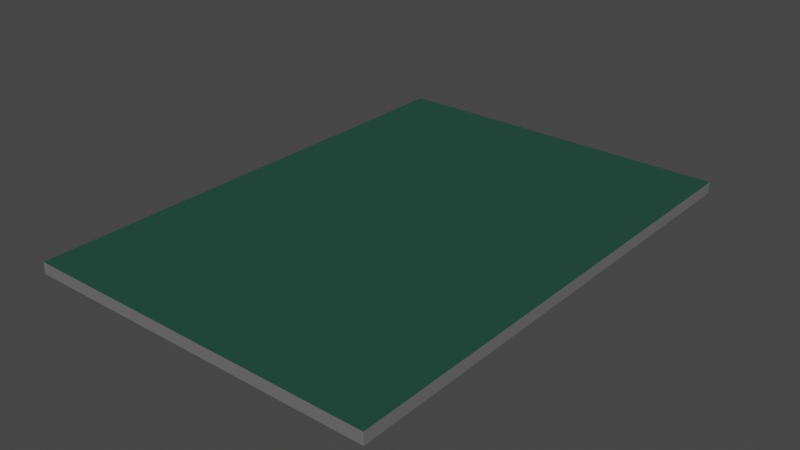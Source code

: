 # Source: Magazine3.blend  (saved by Blender 2.93.21; exported with 4.5.12 LTS)
import bpy
from mathutils import Matrix  # noqa: F401  (used for matrix-valued properties, if any)

bpy.ops.wm.read_factory_settings(use_empty=True)
scene = bpy.context.scene
scene.name = 'Scene'

# ---- collections
col_collection = bpy.data.collections.new('Collection'); scene.collection.children.link(col_collection)

# ---- materials (node trees are filled in below, after node groups)
mat_covermagazine3 = bpy.data.materials.new('CoverMagazine3')
mat_covermagazine3.use_transparent_shadow = False
mat_papermagazine3 = bpy.data.materials.new('PaperMagazine3')
mat_papermagazine3.use_transparent_shadow = False

# ---- material node trees
mat_covermagazine3.use_nodes = True; mat_covermagazine3.node_tree.nodes.clear()
_N = mat_covermagazine3.node_tree.nodes; _L = mat_covermagazine3.node_tree.links
n0 = _N.new('ShaderNodeBsdfPrincipled'); n0.name = 'Principled BSDF'; n0.location = (10, 300)
n0.distribution = 'GGX'
n0.subsurface_method = 'BURLEY'
n0.inputs[0].default_value = (0.01467, 0.07317, 0.04907, 1.0)
n0.inputs[3].default_value = 1.45
n0.inputs[27].default_value = (0.0, 0.0, 0.0, 1.0)
n0.inputs[28].default_value = 1.0
n1 = _N.new('ShaderNodeOutputMaterial'); n1.name = 'Material Output'; n1.location = (300, 300)
_L.new(n0.outputs[0], n1.inputs[0])
n1.is_active_output = True
mat_papermagazine3.use_nodes = True; mat_papermagazine3.node_tree.nodes.clear()
_N = mat_papermagazine3.node_tree.nodes; _L = mat_papermagazine3.node_tree.links
n0 = _N.new('ShaderNodeBsdfPrincipled'); n0.name = 'Principled BSDF'; n0.location = (10, 300)
n0.distribution = 'GGX'
n0.subsurface_method = 'BURLEY'
n0.inputs[0].default_value = (0.1574, 0.1574, 0.1574, 1.0)
n0.inputs[3].default_value = 1.45
n0.inputs[27].default_value = (0.0, 0.0, 0.0, 1.0)
n0.inputs[28].default_value = 1.0
n1 = _N.new('ShaderNodeOutputMaterial'); n1.name = 'Material Output'; n1.location = (300, 300)
_L.new(n0.outputs[0], n1.inputs[0])
n1.is_active_output = True

# ---- world
world_world = bpy.data.worlds.new('World'); scene.world = world_world
world_world.use_nodes = True; world_world.node_tree.nodes.clear()
_N = world_world.node_tree.nodes; _L = world_world.node_tree.links
n0 = _N.new('ShaderNodeOutputWorld'); n0.name = 'World Output'; n0.location = (300, 300)
n1 = _N.new('ShaderNodeBackground'); n1.name = 'Background'; n1.location = (10, 300)
n1.inputs[0].default_value = (0.05088, 0.05088, 0.05088, 1.0)
_L.new(n1.outputs[0], n0.inputs[0])
n0.is_active_output = True
world_world.color = (0.05088, 0.05088, 0.05088)
world_world.use_sun_shadow = False
world_world.sun_shadow_jitter_overblur = 0.0

# ---- meshes
me_cube_005 = bpy.data.meshes.new('Cube.005')
me_cube_005.from_pydata([(-0.1824, -0.2571, -0.005932), (-0.1824, -0.2571, 0.005932), (-0.1824, 0.2571, -0.005932), (-0.1824, 0.2571, 0.005932), (0.1824, -0.2571, -0.005932), (0.1824, -0.2571, 0.005932), (0.1824, 0.2571, -0.005932), (0.1824, 0.2571, 0.005932)], [], [(0, 1, 3, 2), (2, 3, 7, 6), (6, 7, 5, 4), (4, 5, 1, 0), (2, 6, 4, 0), (7, 3, 1, 5)])
me_cube_005.polygons.foreach_set('material_index', [0, 1, 1, 1, 0, 0])
_uv = me_cube_005.uv_layers.new(name='UVMap')
_uv.uv.foreach_set('vector', [0.375, 0.0, 0.625, 0.0, 0.625, 0.25, 0.375, 0.25, 0.375, 0.25, 0.625, 0.25, 0.625, 0.5, 0.375, 0.5, 0.375, 0.5, 0.625, 0.5, 0.625, 0.75, 0.375, 0.75, 0.375, 0.75, 0.625, 0.75, 0.625, 1.0, 0.375, 1.0, 0.125, 0.5, 0.375, 0.5, 0.375, 0.75, 0.125, 0.75, 0.625, 0.5, 0.875, 0.5, 0.875, 0.75, 0.625, 0.75])
me_cube_005.materials.append(mat_covermagazine3)
me_cube_005.materials.append(mat_papermagazine3)
me_cube_005.use_remesh_fix_poles = True
me_cube_005.use_remesh_preserve_attributes = False
me_cube_005.update()

# ---- objects
ob_magazine3 = bpy.data.objects.new('Magazine3', me_cube_005)

# ---- transforms, parenting, visibility, modifiers, constraints
ob_magazine3.location = (0.0, 0.0, 0.0)

# ---- collection membership
col_collection.objects.link(ob_magazine3)

# ---- scene / render settings (as saved in the file)
scene.frame_start = 1; scene.frame_end = 250; scene.frame_set(1)
scene.render.engine = 'BLENDER_EEVEE_NEXT'
scene.cycles.use_denoising = False
scene.cycles.samples = 128
scene.cycles.sampling_pattern = 'TABULATED_SOBOL'
scene.cycles.use_adaptive_sampling = False
scene.cycles.use_light_tree = False
scene.view_settings.view_transform = 'Filmic'
bpy.context.view_layer.update()

# ---- added for rendering (the .blend has no active camera and no usable light): camera, sun
cam_auto = bpy.data.cameras.new('AutoCamera')
cam_auto.lens = 50.0
cam_auto.sensor_width = 36.0
cam_auto.clip_end = 1000.0
ob_auto_camera = bpy.data.objects.new('AutoCamera', cam_auto)
scene.collection.objects.link(ob_auto_camera)
ob_auto_camera.location = (0.583323, -0.699987, 0.466658)
ob_auto_camera.rotation_euler = (1.09748, -7.21219e-08, 0.694738)
scene.camera = ob_auto_camera
light_auto_sun = bpy.data.lights.new('AutoSun', 'SUN')
light_auto_sun.energy = 3.0
light_auto_sun.angle = 0.0523599
ob_auto_sun = bpy.data.objects.new('AutoSun', light_auto_sun)
scene.collection.objects.link(ob_auto_sun)
ob_auto_sun.rotation_euler = (0.872665, 0.174533, 0.523599)
bpy.context.view_layer.update()
